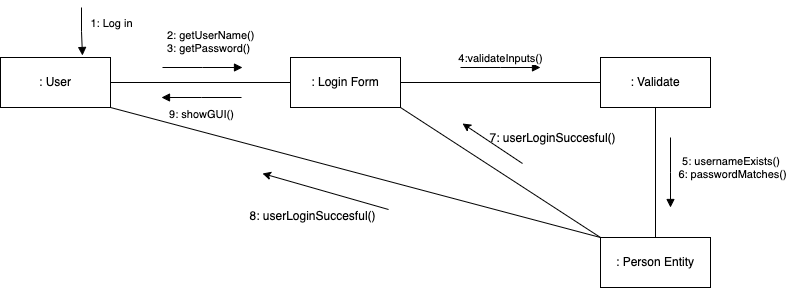

The diagram above was exported from draw.io. Its source (the exported page's mxGraphModel, read from the mxfile embedded in the PNG):
<mxGraphModel dx="1306" dy="779" grid="1" gridSize="10" guides="1" tooltips="1" connect="1" arrows="1" fold="1" page="1" pageScale="1" pageWidth="850" pageHeight="1100" math="0" shadow="0">
  <root>
    <mxCell id="0" />
    <mxCell id="1" parent="0" />
    <mxCell id="4n6FDGxXX9W6GBRM0z6C-1" value=": User" style="html=1;whiteSpace=wrap;" parent="1" vertex="1">
      <mxGeometry x="38" y="94" width="110" height="50" as="geometry" />
    </mxCell>
    <mxCell id="4n6FDGxXX9W6GBRM0z6C-2" value=": Login Form" style="html=1;whiteSpace=wrap;" parent="1" vertex="1">
      <mxGeometry x="328" y="94" width="110" height="50" as="geometry" />
    </mxCell>
    <mxCell id="4n6FDGxXX9W6GBRM0z6C-3" value=": Validate" style="html=1;whiteSpace=wrap;" parent="1" vertex="1">
      <mxGeometry x="638" y="94" width="110" height="50" as="geometry" />
    </mxCell>
    <mxCell id="4n6FDGxXX9W6GBRM0z6C-4" value=": Person Entity" style="html=1;whiteSpace=wrap;" parent="1" vertex="1">
      <mxGeometry x="638" y="274" width="110" height="50" as="geometry" />
    </mxCell>
    <mxCell id="4n6FDGxXX9W6GBRM0z6C-5" value="1: Log in" style="html=1;verticalAlign=bottom;endArrow=block;edgeStyle=elbowEdgeStyle;elbow=vertical;curved=0;rounded=0;entryX=0.827;entryY=-0.04;entryDx=0;entryDy=0;entryPerimeter=0;" parent="1" edge="1">
      <mxGeometry x="0.0762" y="29" width="80" relative="1" as="geometry">
        <mxPoint x="119" y="44" as="sourcePoint" />
        <mxPoint x="119.97000000000003" y="92" as="targetPoint" />
        <mxPoint as="offset" />
      </mxGeometry>
    </mxCell>
    <mxCell id="4n6FDGxXX9W6GBRM0z6C-6" value="2: getUserName()&lt;br&gt;3: getPassword()" style="html=1;verticalAlign=bottom;endArrow=block;edgeStyle=elbowEdgeStyle;elbow=vertical;curved=0;rounded=0;align=left;" parent="1" edge="1">
      <mxGeometry x="-0.925" y="10" width="80" relative="1" as="geometry">
        <mxPoint x="200" y="104" as="sourcePoint" />
        <mxPoint x="280" y="104" as="targetPoint" />
        <mxPoint as="offset" />
      </mxGeometry>
    </mxCell>
    <mxCell id="4n6FDGxXX9W6GBRM0z6C-8" value="" style="line;strokeWidth=1;fillColor=none;align=left;verticalAlign=middle;spacingTop=-1;spacingLeft=3;spacingRight=3;rotatable=0;labelPosition=right;points=[];portConstraint=eastwest;strokeColor=inherit;" parent="1" vertex="1">
      <mxGeometry x="148" y="115" width="180" height="8" as="geometry" />
    </mxCell>
    <mxCell id="4n6FDGxXX9W6GBRM0z6C-9" value="9: showGUI()" style="html=1;verticalAlign=bottom;endArrow=block;edgeStyle=elbowEdgeStyle;elbow=vertical;curved=0;rounded=0;" parent="1" edge="1">
      <mxGeometry y="26" width="80" relative="1" as="geometry">
        <mxPoint x="279" y="134" as="sourcePoint" />
        <mxPoint x="199" y="134" as="targetPoint" />
        <mxPoint as="offset" />
      </mxGeometry>
    </mxCell>
    <mxCell id="4n6FDGxXX9W6GBRM0z6C-10" value="" style="line;strokeWidth=1;fillColor=none;align=left;verticalAlign=middle;spacingTop=-1;spacingLeft=3;spacingRight=3;rotatable=0;labelPosition=right;points=[];portConstraint=eastwest;strokeColor=inherit;" parent="1" vertex="1">
      <mxGeometry x="438" y="115" width="200" height="8" as="geometry" />
    </mxCell>
    <mxCell id="4n6FDGxXX9W6GBRM0z6C-12" value="4:validateInputs()" style="html=1;verticalAlign=bottom;endArrow=block;edgeStyle=elbowEdgeStyle;elbow=vertical;curved=0;rounded=0;" parent="1" edge="1">
      <mxGeometry width="80" relative="1" as="geometry">
        <mxPoint x="498" y="104" as="sourcePoint" />
        <mxPoint x="578" y="104" as="targetPoint" />
        <mxPoint as="offset" />
      </mxGeometry>
    </mxCell>
    <mxCell id="4n6FDGxXX9W6GBRM0z6C-15" value="" style="endArrow=none;html=1;rounded=0;entryX=0.5;entryY=1;entryDx=0;entryDy=0;exitX=0.5;exitY=0;exitDx=0;exitDy=0;" parent="1" source="4n6FDGxXX9W6GBRM0z6C-4" target="4n6FDGxXX9W6GBRM0z6C-3" edge="1">
      <mxGeometry width="50" height="50" relative="1" as="geometry">
        <mxPoint x="658" y="244" as="sourcePoint" />
        <mxPoint x="708" y="194" as="targetPoint" />
      </mxGeometry>
    </mxCell>
    <mxCell id="4n6FDGxXX9W6GBRM0z6C-16" value="5: usernameExists()&amp;nbsp;&lt;br&gt;6: passwordMatches()" style="html=1;verticalAlign=bottom;endArrow=block;edgeStyle=elbowEdgeStyle;elbow=vertical;curved=0;rounded=0;" parent="1" edge="1">
      <mxGeometry x="0.3143" y="62" width="80" relative="1" as="geometry">
        <mxPoint x="708" y="174" as="sourcePoint" />
        <mxPoint x="708" y="244" as="targetPoint" />
        <mxPoint as="offset" />
      </mxGeometry>
    </mxCell>
    <mxCell id="F2u7GfPqc_HaKVo8a4ZY-1" value="" style="endArrow=none;html=1;rounded=0;entryX=1;entryY=1;entryDx=0;entryDy=0;" edge="1" parent="1" target="4n6FDGxXX9W6GBRM0z6C-2">
      <mxGeometry width="50" height="50" relative="1" as="geometry">
        <mxPoint x="638" y="274" as="sourcePoint" />
        <mxPoint x="688" y="224" as="targetPoint" />
      </mxGeometry>
    </mxCell>
    <mxCell id="F2u7GfPqc_HaKVo8a4ZY-2" value="" style="endArrow=none;html=1;rounded=0;exitX=1;exitY=1;exitDx=0;exitDy=0;" edge="1" parent="1" source="4n6FDGxXX9W6GBRM0z6C-1">
      <mxGeometry width="50" height="50" relative="1" as="geometry">
        <mxPoint x="588" y="324" as="sourcePoint" />
        <mxPoint x="638" y="274" as="targetPoint" />
      </mxGeometry>
    </mxCell>
    <mxCell id="F2u7GfPqc_HaKVo8a4ZY-3" value="" style="endArrow=classic;html=1;rounded=0;" edge="1" parent="1">
      <mxGeometry width="50" height="50" relative="1" as="geometry">
        <mxPoint x="560" y="200" as="sourcePoint" />
        <mxPoint x="500" y="160" as="targetPoint" />
      </mxGeometry>
    </mxCell>
    <mxCell id="F2u7GfPqc_HaKVo8a4ZY-4" value="" style="endArrow=classic;html=1;rounded=0;exitX=1.007;exitY=0.267;exitDx=0;exitDy=0;exitPerimeter=0;" edge="1" parent="1" source="F2u7GfPqc_HaKVo8a4ZY-6">
      <mxGeometry width="50" height="50" relative="1" as="geometry">
        <mxPoint x="420" y="250" as="sourcePoint" />
        <mxPoint x="300" y="210" as="targetPoint" />
      </mxGeometry>
    </mxCell>
    <mxCell id="F2u7GfPqc_HaKVo8a4ZY-5" value="7: userLoginSuccesful()" style="text;html=1;align=center;verticalAlign=middle;resizable=0;points=[];autosize=1;strokeColor=none;fillColor=none;" vertex="1" parent="1">
      <mxGeometry x="515" y="160" width="150" height="30" as="geometry" />
    </mxCell>
    <mxCell id="F2u7GfPqc_HaKVo8a4ZY-6" value="8: userLoginSuccesful()" style="text;html=1;align=center;verticalAlign=middle;resizable=0;points=[];autosize=1;strokeColor=none;fillColor=none;" vertex="1" parent="1">
      <mxGeometry x="275" y="238" width="150" height="30" as="geometry" />
    </mxCell>
  </root>
</mxGraphModel>